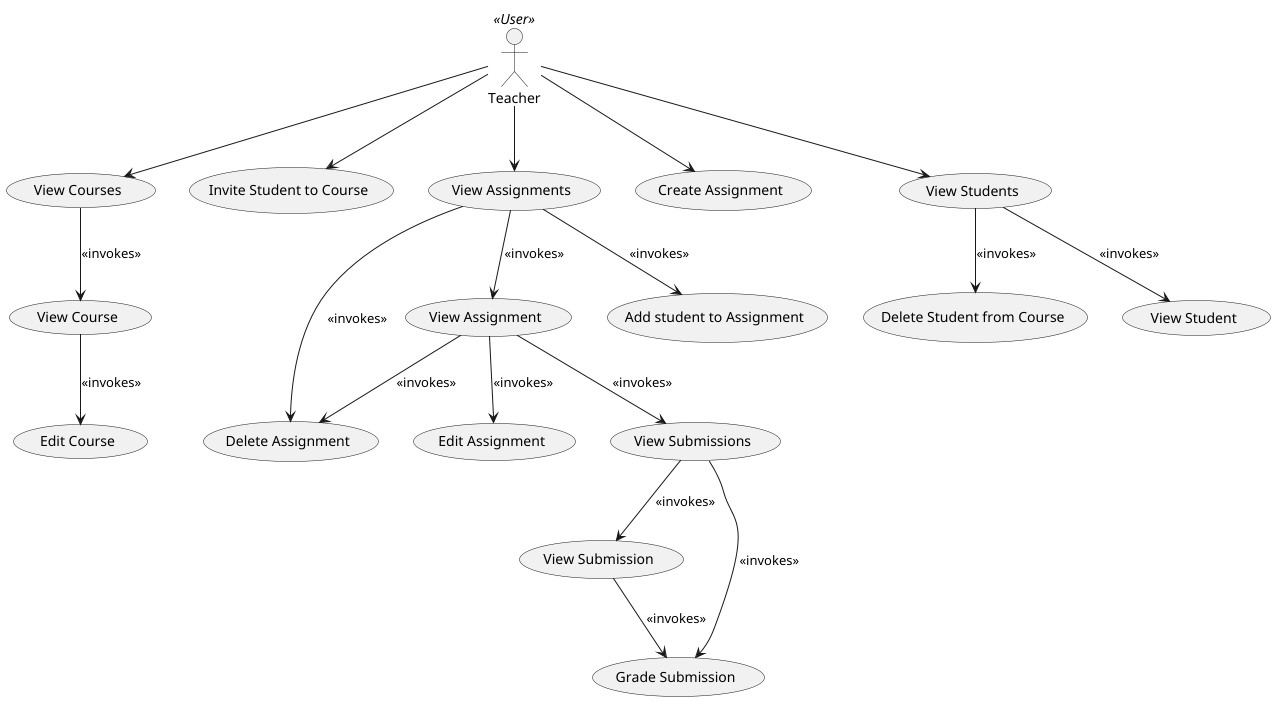

The diagram above was rendered by PlantUML. Its source (embedded in the PNG):
@startuml

:Teacher: <<User>>
(Teacher) --> (View Courses)

(Teacher) --> (Invite Student to Course)

(Teacher) --> (View Assignments)

(View Assignments) --> (Delete Assignment) : <<invokes>>

(View Assignments) --> (View Assignment) : <<invokes>>

(View Assignments) --> (Add student to Assignment) : <<invokes>>

(View Assignment) --> (Edit Assignment) : <<invokes>>

(View Assignment) --> (Delete Assignment) : <<invokes>>

(View Assignment) --> (View Submissions) : <<invokes>>

(View Submissions) --> (View Submission) : <<invokes>>

(View Submission) --> (Grade Submission) : <<invokes>>

(View Submissions) --> (Grade Submission) : <<invokes>>

(View Course) --> (Edit Course) : <<invokes>>

(Teacher) --> (Create Assignment)

(Teacher) --> (View Students)

(View Students) --> (Delete Student from Course) : <<invokes>>

(View Students) --> (View Student) : <<invokes>>

(View Courses) --> (View Course) : <<invokes>>

@enduml